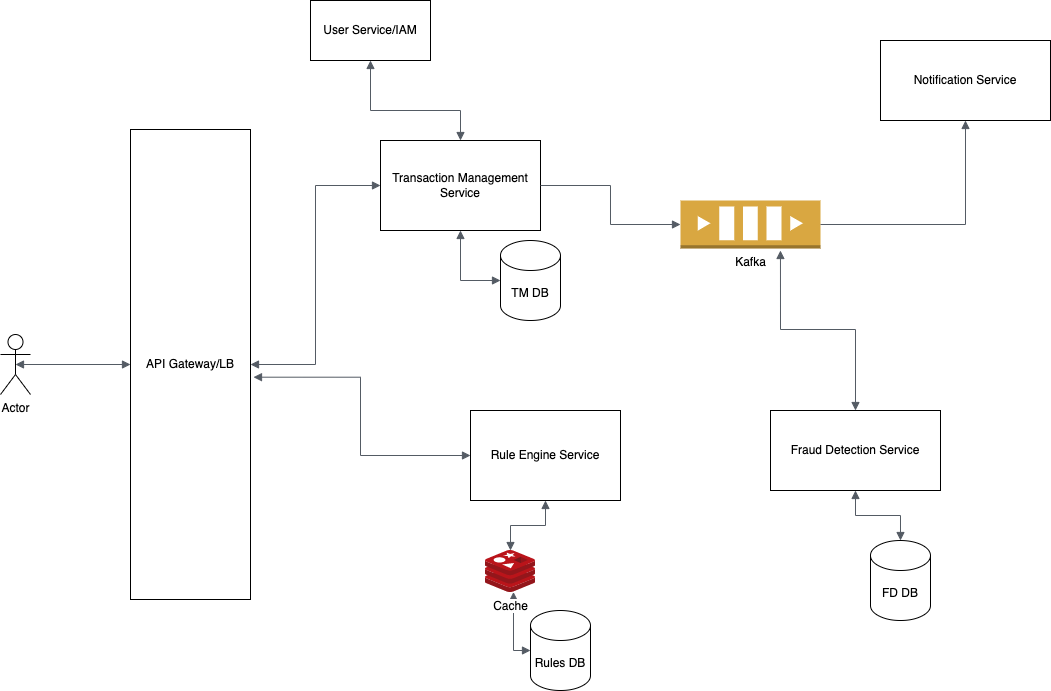

The diagram above was exported from draw.io. Its source (the exported page's mxGraphModel, read from the mxfile embedded in the PNG):
<mxGraphModel dx="1298" dy="752" grid="1" gridSize="10" guides="1" tooltips="1" connect="1" arrows="1" fold="1" page="1" pageScale="1" pageWidth="1169" pageHeight="827" math="0" shadow="0">
  <root>
    <mxCell id="0" />
    <mxCell id="1" parent="0" />
    <mxCell id="O4Im1O0W6nzG3RZt27VL-1" value="User Service/IAM" style="rounded=0;whiteSpace=wrap;html=1;" vertex="1" parent="1">
      <mxGeometry x="330" y="20" width="120" height="60" as="geometry" />
    </mxCell>
    <mxCell id="O4Im1O0W6nzG3RZt27VL-2" value="API Gateway/LB" style="rounded=0;whiteSpace=wrap;html=1;" vertex="1" parent="1">
      <mxGeometry x="150" y="149" width="120" height="470" as="geometry" />
    </mxCell>
    <mxCell id="O4Im1O0W6nzG3RZt27VL-3" value="Actor" style="shape=umlActor;verticalLabelPosition=bottom;verticalAlign=top;html=1;outlineConnect=0;" vertex="1" parent="1">
      <mxGeometry x="20" y="354" width="30" height="60" as="geometry" />
    </mxCell>
    <mxCell id="O4Im1O0W6nzG3RZt27VL-4" value="" style="edgeStyle=orthogonalEdgeStyle;html=1;endArrow=block;elbow=vertical;startArrow=block;startFill=1;endFill=1;strokeColor=#545B64;rounded=0;exitX=0.5;exitY=0.5;exitDx=0;exitDy=0;exitPerimeter=0;entryX=0;entryY=0.5;entryDx=0;entryDy=0;" edge="1" parent="1" source="O4Im1O0W6nzG3RZt27VL-3" target="O4Im1O0W6nzG3RZt27VL-2">
      <mxGeometry width="100" relative="1" as="geometry">
        <mxPoint x="100" y="380" as="sourcePoint" />
        <mxPoint x="200" y="380" as="targetPoint" />
      </mxGeometry>
    </mxCell>
    <mxCell id="O4Im1O0W6nzG3RZt27VL-6" value="Transaction Management Service" style="rounded=0;whiteSpace=wrap;html=1;" vertex="1" parent="1">
      <mxGeometry x="400" y="160" width="160" height="90" as="geometry" />
    </mxCell>
    <mxCell id="O4Im1O0W6nzG3RZt27VL-7" value="Notification Service" style="rounded=0;whiteSpace=wrap;html=1;" vertex="1" parent="1">
      <mxGeometry x="900" y="60" width="170" height="80" as="geometry" />
    </mxCell>
    <mxCell id="O4Im1O0W6nzG3RZt27VL-8" value="Rule Engine Service" style="rounded=0;whiteSpace=wrap;html=1;" vertex="1" parent="1">
      <mxGeometry x="490" y="430" width="150" height="90" as="geometry" />
    </mxCell>
    <mxCell id="O4Im1O0W6nzG3RZt27VL-9" value="TM DB" style="shape=cylinder3;whiteSpace=wrap;html=1;boundedLbl=1;backgroundOutline=1;size=15;" vertex="1" parent="1">
      <mxGeometry x="520" y="260" width="60" height="80" as="geometry" />
    </mxCell>
    <mxCell id="O4Im1O0W6nzG3RZt27VL-10" value="" style="edgeStyle=orthogonalEdgeStyle;html=1;endArrow=block;elbow=vertical;startArrow=block;startFill=1;endFill=1;strokeColor=#545B64;rounded=0;entryX=0;entryY=0.5;entryDx=0;entryDy=0;entryPerimeter=0;exitX=0.5;exitY=1;exitDx=0;exitDy=0;" edge="1" parent="1" source="O4Im1O0W6nzG3RZt27VL-6" target="O4Im1O0W6nzG3RZt27VL-9">
      <mxGeometry width="100" relative="1" as="geometry">
        <mxPoint x="420" y="310" as="sourcePoint" />
        <mxPoint x="520" y="310" as="targetPoint" />
      </mxGeometry>
    </mxCell>
    <mxCell id="O4Im1O0W6nzG3RZt27VL-11" value="" style="edgeStyle=orthogonalEdgeStyle;html=1;endArrow=block;elbow=vertical;startArrow=block;startFill=1;endFill=1;strokeColor=#545B64;rounded=0;exitX=0.5;exitY=1;exitDx=0;exitDy=0;" edge="1" parent="1" source="O4Im1O0W6nzG3RZt27VL-1" target="O4Im1O0W6nzG3RZt27VL-6">
      <mxGeometry width="100" relative="1" as="geometry">
        <mxPoint x="420" y="120" as="sourcePoint" />
        <mxPoint x="520" y="120" as="targetPoint" />
        <Array as="points">
          <mxPoint x="390" y="130" />
          <mxPoint x="480" y="130" />
        </Array>
      </mxGeometry>
    </mxCell>
    <mxCell id="O4Im1O0W6nzG3RZt27VL-12" value="" style="edgeStyle=orthogonalEdgeStyle;html=1;endArrow=block;elbow=vertical;startArrow=block;startFill=1;endFill=1;strokeColor=#545B64;rounded=0;exitX=1;exitY=0.5;exitDx=0;exitDy=0;entryX=0;entryY=0.5;entryDx=0;entryDy=0;" edge="1" parent="1" source="O4Im1O0W6nzG3RZt27VL-2" target="O4Im1O0W6nzG3RZt27VL-6">
      <mxGeometry width="100" relative="1" as="geometry">
        <mxPoint x="280" y="360" as="sourcePoint" />
        <mxPoint x="380" y="360" as="targetPoint" />
      </mxGeometry>
    </mxCell>
    <mxCell id="O4Im1O0W6nzG3RZt27VL-13" value="Rules DB" style="shape=cylinder3;whiteSpace=wrap;html=1;boundedLbl=1;backgroundOutline=1;size=15;" vertex="1" parent="1">
      <mxGeometry x="550" y="630" width="60" height="80" as="geometry" />
    </mxCell>
    <mxCell id="O4Im1O0W6nzG3RZt27VL-14" value="" style="edgeStyle=orthogonalEdgeStyle;html=1;endArrow=block;elbow=vertical;startArrow=block;startFill=1;endFill=1;strokeColor=#545B64;rounded=0;entryX=0;entryY=0.5;entryDx=0;entryDy=0;entryPerimeter=0;exitX=0.56;exitY=0.988;exitDx=0;exitDy=0;exitPerimeter=0;" edge="1" parent="1" source="O4Im1O0W6nzG3RZt27VL-15" target="O4Im1O0W6nzG3RZt27VL-13">
      <mxGeometry width="100" relative="1" as="geometry">
        <mxPoint x="440" y="590" as="sourcePoint" />
        <mxPoint x="480" y="670" as="targetPoint" />
      </mxGeometry>
    </mxCell>
    <mxCell id="O4Im1O0W6nzG3RZt27VL-15" value="Cache" style="sketch=0;aspect=fixed;html=1;points=[];align=center;image;fontSize=12;image=img/lib/mscae/Cache_Redis_Product.svg;" vertex="1" parent="1">
      <mxGeometry x="505" y="570" width="50" height="42" as="geometry" />
    </mxCell>
    <mxCell id="O4Im1O0W6nzG3RZt27VL-16" value="" style="edgeStyle=orthogonalEdgeStyle;html=1;endArrow=block;elbow=vertical;startArrow=block;startFill=1;endFill=1;strokeColor=#545B64;rounded=0;exitX=0.5;exitY=1;exitDx=0;exitDy=0;" edge="1" parent="1" source="O4Im1O0W6nzG3RZt27VL-8" target="O4Im1O0W6nzG3RZt27VL-15">
      <mxGeometry width="100" relative="1" as="geometry">
        <mxPoint x="540" y="560" as="sourcePoint" />
        <mxPoint x="640" y="560" as="targetPoint" />
      </mxGeometry>
    </mxCell>
    <mxCell id="O4Im1O0W6nzG3RZt27VL-18" value="" style="edgeStyle=orthogonalEdgeStyle;html=1;endArrow=block;elbow=vertical;startArrow=block;startFill=1;endFill=1;strokeColor=#545B64;rounded=0;entryX=0;entryY=0.5;entryDx=0;entryDy=0;exitX=1.025;exitY=0.527;exitDx=0;exitDy=0;exitPerimeter=0;" edge="1" parent="1" source="O4Im1O0W6nzG3RZt27VL-2" target="O4Im1O0W6nzG3RZt27VL-8">
      <mxGeometry width="100" relative="1" as="geometry">
        <mxPoint x="270" y="414" as="sourcePoint" />
        <mxPoint x="390" y="430" as="targetPoint" />
      </mxGeometry>
    </mxCell>
    <mxCell id="O4Im1O0W6nzG3RZt27VL-19" value="Fraud Detection Service" style="rounded=0;whiteSpace=wrap;html=1;" vertex="1" parent="1">
      <mxGeometry x="790" y="430" width="170" height="80" as="geometry" />
    </mxCell>
    <mxCell id="O4Im1O0W6nzG3RZt27VL-21" value="Kafka" style="outlineConnect=0;dashed=0;verticalLabelPosition=bottom;verticalAlign=top;align=center;html=1;shape=mxgraph.aws3.queue;fillColor=#D9A741;gradientColor=none;" vertex="1" parent="1">
      <mxGeometry x="700" y="220" width="140" height="48" as="geometry" />
    </mxCell>
    <mxCell id="O4Im1O0W6nzG3RZt27VL-23" value="" style="edgeStyle=orthogonalEdgeStyle;html=1;endArrow=block;elbow=vertical;startArrow=none;endFill=1;strokeColor=#545B64;rounded=0;exitX=1;exitY=0.5;exitDx=0;exitDy=0;entryX=0;entryY=0.5;entryDx=0;entryDy=0;entryPerimeter=0;" edge="1" parent="1" source="O4Im1O0W6nzG3RZt27VL-6" target="O4Im1O0W6nzG3RZt27VL-21">
      <mxGeometry width="100" relative="1" as="geometry">
        <mxPoint x="560" y="180" as="sourcePoint" />
        <mxPoint x="660" y="180" as="targetPoint" />
      </mxGeometry>
    </mxCell>
    <mxCell id="O4Im1O0W6nzG3RZt27VL-25" value="" style="edgeStyle=orthogonalEdgeStyle;html=1;endArrow=block;elbow=vertical;startArrow=none;endFill=1;strokeColor=#545B64;rounded=0;exitX=1;exitY=0.5;exitDx=0;exitDy=0;exitPerimeter=0;entryX=0.5;entryY=1;entryDx=0;entryDy=0;" edge="1" parent="1" source="O4Im1O0W6nzG3RZt27VL-21" target="O4Im1O0W6nzG3RZt27VL-7">
      <mxGeometry width="100" relative="1" as="geometry">
        <mxPoint x="830" y="230" as="sourcePoint" />
        <mxPoint x="930" y="230" as="targetPoint" />
      </mxGeometry>
    </mxCell>
    <mxCell id="O4Im1O0W6nzG3RZt27VL-26" value="" style="edgeStyle=orthogonalEdgeStyle;html=1;endArrow=block;elbow=vertical;startArrow=block;startFill=1;endFill=1;strokeColor=#545B64;rounded=0;entryX=0.714;entryY=1.042;entryDx=0;entryDy=0;entryPerimeter=0;exitX=0.5;exitY=0;exitDx=0;exitDy=0;" edge="1" parent="1" source="O4Im1O0W6nzG3RZt27VL-19" target="O4Im1O0W6nzG3RZt27VL-21">
      <mxGeometry width="100" relative="1" as="geometry">
        <mxPoint x="800" y="360" as="sourcePoint" />
        <mxPoint x="910" y="310" as="targetPoint" />
      </mxGeometry>
    </mxCell>
    <mxCell id="O4Im1O0W6nzG3RZt27VL-28" value="FD DB" style="shape=cylinder3;whiteSpace=wrap;html=1;boundedLbl=1;backgroundOutline=1;size=15;" vertex="1" parent="1">
      <mxGeometry x="890" y="560" width="60" height="80" as="geometry" />
    </mxCell>
    <mxCell id="O4Im1O0W6nzG3RZt27VL-29" value="" style="edgeStyle=orthogonalEdgeStyle;html=1;endArrow=block;elbow=vertical;startArrow=block;startFill=1;endFill=1;strokeColor=#545B64;rounded=0;exitX=0.5;exitY=1;exitDx=0;exitDy=0;" edge="1" parent="1" source="O4Im1O0W6nzG3RZt27VL-19" target="O4Im1O0W6nzG3RZt27VL-28">
      <mxGeometry width="100" relative="1" as="geometry">
        <mxPoint x="760" y="580" as="sourcePoint" />
        <mxPoint x="860" y="580" as="targetPoint" />
      </mxGeometry>
    </mxCell>
  </root>
</mxGraphModel>